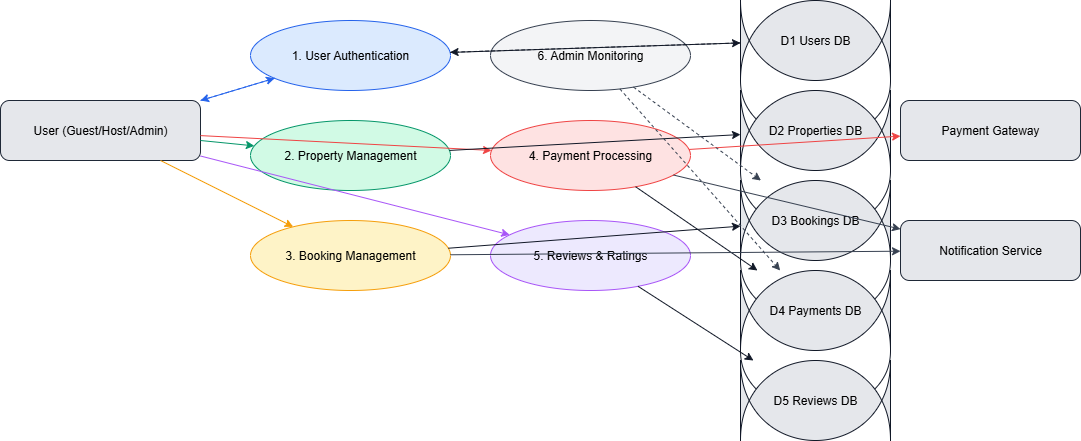

The diagram above was exported from draw.io. Its source (the exported page's mxGraphModel, read from the mxfile embedded in the PNG):
<mxGraphModel dx="1426" dy="777" grid="1" gridSize="10" guides="1" tooltips="1" connect="1" arrows="1" fold="1" page="1" pageScale="1" pageWidth="1169" pageHeight="827" math="0" shadow="0">
  <root>
    <mxCell id="0" />
    <mxCell id="1" parent="0" />
    <mxCell id="ent_user" value="User (Guest/Host/Admin)" style="shape=rectangle;rounded=1;strokeColor=#1f2937;fillColor=#e5e7eb;html=1;whiteSpace=wrap;" parent="1" vertex="1">
      <mxGeometry x="30" y="140" width="200" height="60" as="geometry" />
    </mxCell>
    <mxCell id="ent_pg" value="Payment Gateway" style="shape=rectangle;rounded=1;strokeColor=#1f2937;fillColor=#e5e7eb;html=1;whiteSpace=wrap;" parent="1" vertex="1">
      <mxGeometry x="930" y="140" width="180" height="60" as="geometry" />
    </mxCell>
    <mxCell id="ent_notify" value="Notification Service" style="shape=rectangle;rounded=1;strokeColor=#1f2937;fillColor=#e5e7eb;html=1;whiteSpace=wrap;" parent="1" vertex="1">
      <mxGeometry x="930" y="260" width="180" height="60" as="geometry" />
    </mxCell>
    <mxCell id="proc_auth" value="1. User Authentication" style="ellipse;whiteSpace=wrap;html=1;strokeColor=#2563eb;fillColor=#dbeafe;" parent="1" vertex="1">
      <mxGeometry x="280" y="60" width="200" height="70" as="geometry" />
    </mxCell>
    <mxCell id="proc_property" value="2. Property Management" style="ellipse;whiteSpace=wrap;html=1;strokeColor=#059669;fillColor=#d1fae5;" parent="1" vertex="1">
      <mxGeometry x="280" y="160" width="200" height="70" as="geometry" />
    </mxCell>
    <mxCell id="proc_booking" value="3. Booking Management" style="ellipse;whiteSpace=wrap;html=1;strokeColor=#f59e0b;fillColor=#fef3c7;" parent="1" vertex="1">
      <mxGeometry x="280" y="260" width="200" height="70" as="geometry" />
    </mxCell>
    <mxCell id="proc_payment" value="4. Payment Processing" style="ellipse;whiteSpace=wrap;html=1;strokeColor=#ef4444;fillColor=#fee2e2;" parent="1" vertex="1">
      <mxGeometry x="520" y="160" width="200" height="70" as="geometry" />
    </mxCell>
    <mxCell id="proc_review" value="5. Reviews &amp; Ratings" style="ellipse;whiteSpace=wrap;html=1;strokeColor=#a855f7;fillColor=#ede9fe;" parent="1" vertex="1">
      <mxGeometry x="520" y="260" width="200" height="70" as="geometry" />
    </mxCell>
    <mxCell id="proc_admin" value="6. Admin Monitoring" style="ellipse;whiteSpace=wrap;html=1;strokeColor=#374151;fillColor=#f3f4f6;" parent="1" vertex="1">
      <mxGeometry x="520" y="60" width="200" height="70" as="geometry" />
    </mxCell>
    <mxCell id="ds_users" value="D1 Users DB" style="shape=cylinder;whiteSpace=wrap;size=15;strokeColor=#111827;fillColor=#e5e7eb;" parent="1" vertex="1">
      <mxGeometry x="770" y="40" width="150" height="80" as="geometry" />
    </mxCell>
    <mxCell id="ds_properties" value="D2 Properties DB" style="shape=cylinder;whiteSpace=wrap;size=15;strokeColor=#111827;fillColor=#e5e7eb;" parent="1" vertex="1">
      <mxGeometry x="770" y="130" width="150" height="80" as="geometry" />
    </mxCell>
    <mxCell id="ds_bookings" value="D3 Bookings DB" style="shape=cylinder;whiteSpace=wrap;size=15;strokeColor=#111827;fillColor=#e5e7eb;" parent="1" vertex="1">
      <mxGeometry x="770" y="220" width="150" height="80" as="geometry" />
    </mxCell>
    <mxCell id="ds_payments" value="D4 Payments DB" style="shape=cylinder;whiteSpace=wrap;size=15;strokeColor=#111827;fillColor=#e5e7eb;" parent="1" vertex="1">
      <mxGeometry x="770" y="310" width="150" height="80" as="geometry" />
    </mxCell>
    <mxCell id="ds_reviews" value="D5 Reviews DB" style="shape=cylinder;whiteSpace=wrap;size=15;strokeColor=#111827;fillColor=#e5e7eb;" parent="1" vertex="1">
      <mxGeometry x="770" y="400" width="150" height="80" as="geometry" />
    </mxCell>
    <mxCell id="f1" style="endArrow=classic;strokeColor=#2563eb;" parent="1" source="ent_user" target="proc_auth" edge="1">
      <mxGeometry relative="1" as="geometry" />
    </mxCell>
    <mxCell id="f1b" style="endArrow=classic;dashed=1;strokeColor=#2563eb;" parent="1" source="proc_auth" target="ent_user" edge="1">
      <mxGeometry relative="1" as="geometry" />
    </mxCell>
    <mxCell id="f2" style="endArrow=classic;strokeColor=#059669;" parent="1" source="ent_user" target="proc_property" edge="1">
      <mxGeometry relative="1" as="geometry" />
    </mxCell>
    <mxCell id="f3" style="endArrow=classic;strokeColor=#f59e0b;" parent="1" source="ent_user" target="proc_booking" edge="1">
      <mxGeometry relative="1" as="geometry" />
    </mxCell>
    <mxCell id="f4" style="endArrow=classic;strokeColor=#ef4444;" parent="1" source="ent_user" target="proc_payment" edge="1">
      <mxGeometry relative="1" as="geometry" />
    </mxCell>
    <mxCell id="f5" style="endArrow=classic;strokeColor=#a855f7;" parent="1" source="ent_user" target="proc_review" edge="1">
      <mxGeometry relative="1" as="geometry" />
    </mxCell>
    <mxCell id="fd1" style="endArrow=classic;strokeColor=#111827;" parent="1" source="proc_auth" target="ds_users" edge="1">
      <mxGeometry relative="1" as="geometry" />
    </mxCell>
    <mxCell id="fd1b" style="endArrow=classic;dashed=1;strokeColor=#111827;" parent="1" source="ds_users" target="proc_auth" edge="1">
      <mxGeometry relative="1" as="geometry" />
    </mxCell>
    <mxCell id="fd2" style="endArrow=classic;strokeColor=#111827;" parent="1" source="proc_property" target="ds_properties" edge="1">
      <mxGeometry relative="1" as="geometry" />
    </mxCell>
    <mxCell id="fd3" style="endArrow=classic;strokeColor=#111827;" parent="1" source="proc_booking" target="ds_bookings" edge="1">
      <mxGeometry relative="1" as="geometry" />
    </mxCell>
    <mxCell id="fd4" style="endArrow=classic;strokeColor=#111827;" parent="1" source="proc_payment" target="ds_payments" edge="1">
      <mxGeometry relative="1" as="geometry" />
    </mxCell>
    <mxCell id="fd5" style="endArrow=classic;strokeColor=#111827;" parent="1" source="proc_review" target="ds_reviews" edge="1">
      <mxGeometry relative="1" as="geometry" />
    </mxCell>
    <mxCell id="fx1" style="endArrow=classic;strokeColor=#ef4444;" parent="1" source="proc_payment" target="ent_pg" edge="1">
      <mxGeometry relative="1" as="geometry" />
    </mxCell>
    <mxCell id="fx2" style="endArrow=classic;strokeColor=#374151;" parent="1" source="proc_booking" target="ent_notify" edge="1">
      <mxGeometry relative="1" as="geometry" />
    </mxCell>
    <mxCell id="fx3" style="endArrow=classic;strokeColor=#374151;" parent="1" source="proc_payment" target="ent_notify" edge="1">
      <mxGeometry relative="1" as="geometry" />
    </mxCell>
    <mxCell id="fx4" style="endArrow=classic;dashed=1;strokeColor=#374151;" parent="1" source="proc_admin" target="ds_bookings" edge="1">
      <mxGeometry relative="1" as="geometry" />
    </mxCell>
    <mxCell id="fx5" style="endArrow=classic;dashed=1;strokeColor=#374151;" parent="1" source="proc_admin" target="ds_payments" edge="1">
      <mxGeometry relative="1" as="geometry" />
    </mxCell>
  </root>
</mxGraphModel>